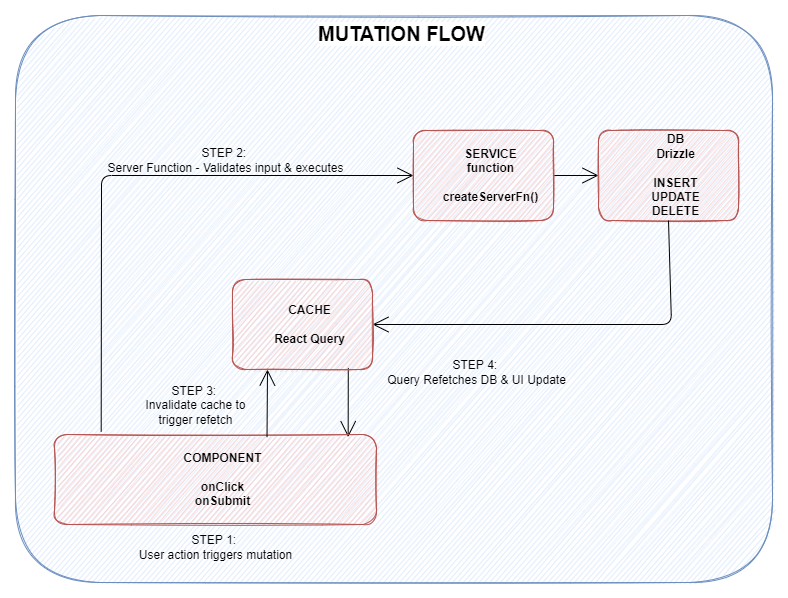

The diagram above was exported from draw.io. Its source (the exported page's mxGraphModel, read from the mxfile embedded in the PNG):
<mxGraphModel dx="2302" dy="-32" grid="0" gridSize="10" guides="1" tooltips="1" connect="1" arrows="1" fold="1" page="0" pageScale="1" pageWidth="827" pageHeight="1169" math="0" shadow="0">
  <root>
    <mxCell id="0" />
    <mxCell id="1" parent="0" />
    <mxCell id="2" value="&lt;font style=&quot;font-size: 20px;&quot;&gt;MUTATION FLOW&lt;/font&gt;" style="rounded=1;hachureGap=4;labelBackgroundColor=default;fontStyle=1;align=center;verticalAlign=top;fillColor=#dae8fc;strokeColor=#6c8ebf;sketch=1;labelBorderColor=none;html=1;spacingLeft=15;" vertex="1" parent="1">
      <mxGeometry x="-452" y="824" width="757" height="567" as="geometry" />
    </mxCell>
    <mxCell id="3" style="edgeStyle=none;rounded=1;orthogonalLoop=1;jettySize=auto;html=1;entryX=0;entryY=0.5;entryDx=0;entryDy=0;endArrow=open;startSize=14;endSize=14;sourcePerimeterSpacing=8;targetPerimeterSpacing=8;exitX=0.145;exitY=-0.033;exitDx=0;exitDy=0;exitPerimeter=0;" edge="1" source="5" target="7" parent="1">
      <mxGeometry relative="1" as="geometry">
        <Array as="points">
          <mxPoint x="-366" y="984" />
        </Array>
      </mxGeometry>
    </mxCell>
    <mxCell id="4" style="edgeStyle=none;rounded=1;orthogonalLoop=1;jettySize=auto;html=1;entryX=0.827;entryY=0.982;entryDx=0;entryDy=0;startArrow=open;startFill=0;endArrow=none;endFill=0;startSize=14;endSize=14;sourcePerimeterSpacing=8;targetPerimeterSpacing=8;exitX=0.912;exitY=0.029;exitDx=0;exitDy=0;exitPerimeter=0;entryPerimeter=0;" edge="1" source="5" target="11" parent="1">
      <mxGeometry relative="1" as="geometry" />
    </mxCell>
    <mxCell id="5" value="COMPONENT&lt;br&gt;&lt;br&gt;onClick&lt;br&gt;onSubmit" style="rounded=1;whiteSpace=wrap;html=1;hachureGap=4;align=center;fontStyle=1;verticalAlign=middle;fillColor=#f8cecc;strokeColor=#b85450;sketch=1;spacingLeft=15;" vertex="1" parent="1">
      <mxGeometry x="-413" y="1243" width="322" height="90" as="geometry" />
    </mxCell>
    <mxCell id="6" style="edgeStyle=none;curved=1;rounded=0;orthogonalLoop=1;jettySize=auto;html=1;entryX=0;entryY=0.5;entryDx=0;entryDy=0;fontSize=20;endArrow=open;startSize=14;endSize=14;sourcePerimeterSpacing=0;targetPerimeterSpacing=0;" edge="1" source="7" target="8" parent="1">
      <mxGeometry relative="1" as="geometry" />
    </mxCell>
    <mxCell id="7" value="SERVICE&lt;br&gt;function&lt;br&gt;&lt;br&gt;createServerFn()" style="rounded=1;whiteSpace=wrap;html=1;hachureGap=4;align=center;fontStyle=1;verticalAlign=middle;fillColor=#f8cecc;strokeColor=#b85450;sketch=1;spacingLeft=15;" vertex="1" parent="1">
      <mxGeometry x="-54" y="939" width="140" height="90" as="geometry" />
    </mxCell>
    <mxCell id="8" value="DB&lt;br&gt;Drizzle&lt;br&gt;&lt;br&gt;INSERT&lt;br&gt;UPDATE&lt;br&gt;DELETE" style="rounded=1;whiteSpace=wrap;html=1;hachureGap=4;align=center;fontStyle=1;verticalAlign=middle;fillColor=#f8cecc;strokeColor=#b85450;sketch=1;spacingLeft=15;" vertex="1" parent="1">
      <mxGeometry x="131" y="939" width="140" height="90" as="geometry" />
    </mxCell>
    <mxCell id="9" style="edgeStyle=none;curved=1;rounded=0;orthogonalLoop=1;jettySize=auto;html=1;fontSize=20;endArrow=none;startSize=14;endSize=14;sourcePerimeterSpacing=0;targetPerimeterSpacing=0;startArrow=open;startFill=0;endFill=0;exitX=0.25;exitY=1;exitDx=0;exitDy=0;entryX=0.66;entryY=0.029;entryDx=0;entryDy=0;entryPerimeter=0;" edge="1" source="11" target="5" parent="1">
      <mxGeometry relative="1" as="geometry">
        <mxPoint x="-198" y="1240" as="targetPoint" />
      </mxGeometry>
    </mxCell>
    <mxCell id="10" style="edgeStyle=none;orthogonalLoop=1;jettySize=auto;html=1;entryX=0.5;entryY=1;entryDx=0;entryDy=0;endArrow=none;startSize=14;endSize=14;sourcePerimeterSpacing=8;targetPerimeterSpacing=8;exitX=1;exitY=0.5;exitDx=0;exitDy=0;rounded=1;startArrow=open;startFill=0;endFill=0;" edge="1" source="11" target="8" parent="1">
      <mxGeometry relative="1" as="geometry">
        <Array as="points">
          <mxPoint x="204" y="1133" />
        </Array>
      </mxGeometry>
    </mxCell>
    <mxCell id="11" value="CACHE&lt;br&gt;&lt;br&gt;React Query" style="rounded=1;whiteSpace=wrap;html=1;hachureGap=4;align=center;fontStyle=1;verticalAlign=middle;fillColor=#f8cecc;strokeColor=#b85450;sketch=1;spacingLeft=15;" vertex="1" parent="1">
      <mxGeometry x="-235" y="1088" width="140" height="90" as="geometry" />
    </mxCell>
    <mxCell id="12" value="STEP 1: &lt;br&gt;User action triggers mutation" style="text;strokeColor=none;fillColor=none;html=1;align=center;verticalAlign=middle;whiteSpace=wrap;rounded=0;hachureGap=4;fontSize=12;" vertex="1" parent="1">
      <mxGeometry x="-408" y="1341" width="313" height="30" as="geometry" />
    </mxCell>
    <mxCell id="13" value="STEP 4:&amp;nbsp;&lt;br&gt;Query Refetches DB &amp;amp; UI Update" style="text;strokeColor=none;fillColor=none;html=1;align=center;verticalAlign=middle;whiteSpace=wrap;rounded=0;hachureGap=4;fontSize=12;" vertex="1" parent="1">
      <mxGeometry x="-91" y="1166" width="201" height="30" as="geometry" />
    </mxCell>
    <mxCell id="14" value="STEP 2: &lt;br&gt;Server Function - Validates input &amp;amp; executes" style="text;strokeColor=none;fillColor=none;html=1;align=center;verticalAlign=middle;whiteSpace=wrap;rounded=0;hachureGap=4;fontSize=12;" vertex="1" parent="1">
      <mxGeometry x="-398.5" y="954" width="313" height="30" as="geometry" />
    </mxCell>
    <mxCell id="15" value="STEP 3:&amp;nbsp;&lt;br&gt;Invalidate cache to trigger refetch" style="text;strokeColor=none;fillColor=none;html=1;align=center;verticalAlign=middle;whiteSpace=wrap;rounded=0;hachureGap=4;fontSize=12;" vertex="1" parent="1">
      <mxGeometry x="-336" y="1199" width="129" height="30" as="geometry" />
    </mxCell>
  </root>
</mxGraphModel>